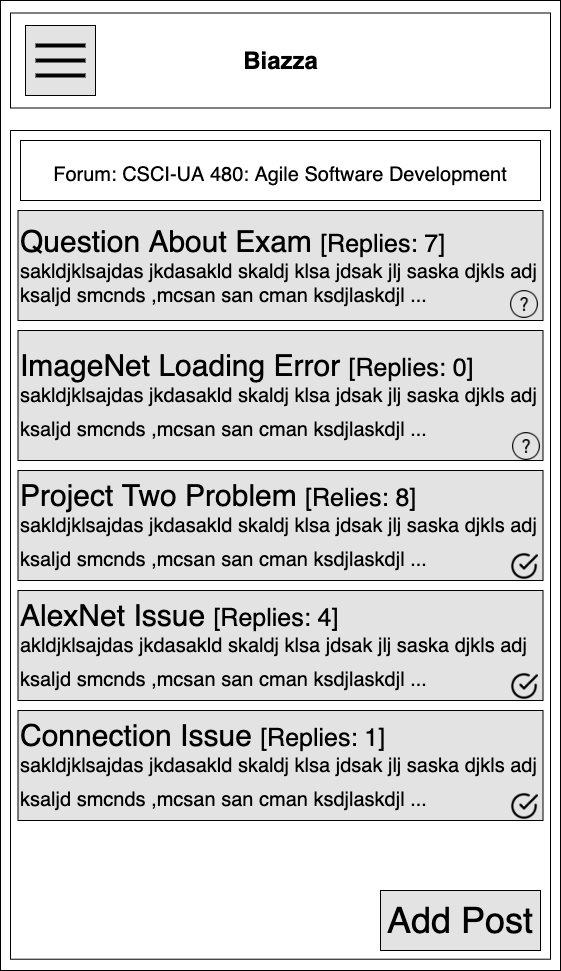

The diagram above was exported from draw.io. Its source (the exported page's mxGraphModel, read from the mxfile embedded in the PNG):
<mxGraphModel dx="1882" dy="1354" grid="1" gridSize="10" guides="1" tooltips="1" connect="1" arrows="1" fold="1" page="1" pageScale="1" pageWidth="850" pageHeight="1100" math="0" shadow="0">
  <root>
    <mxCell id="0" />
    <mxCell id="1" parent="0" />
    <mxCell id="2" value="" style="rounded=0;whiteSpace=wrap;html=1;" vertex="1" parent="1">
      <mxGeometry x="170" y="60" width="560" height="970" as="geometry" />
    </mxCell>
    <mxCell id="3" value="" style="rounded=0;whiteSpace=wrap;html=1;" vertex="1" parent="1">
      <mxGeometry x="180" y="190" width="540" height="828.72" as="geometry" />
    </mxCell>
    <mxCell id="4" value="" style="rounded=0;whiteSpace=wrap;html=1;" vertex="1" parent="1">
      <mxGeometry x="180" y="72.5" width="540" height="95" as="geometry" />
    </mxCell>
    <mxCell id="5" value="Biazza" style="text;strokeColor=none;fillColor=none;html=1;fontSize=24;fontStyle=1;verticalAlign=middle;align=center;" vertex="1" parent="1">
      <mxGeometry x="400" y="100" width="100" height="40" as="geometry" />
    </mxCell>
    <mxCell id="6" value="" style="whiteSpace=wrap;html=1;aspect=fixed;fillColor=#E3E3E3;" vertex="1" parent="1">
      <mxGeometry x="195" y="85" width="70" height="70" as="geometry" />
    </mxCell>
    <mxCell id="7" value="" style="line;strokeWidth=4;html=1;perimeter=backbonePerimeter;points=[];outlineConnect=0;" vertex="1" parent="1">
      <mxGeometry x="205" y="100" width="50" height="10" as="geometry" />
    </mxCell>
    <mxCell id="8" value="" style="line;strokeWidth=4;html=1;perimeter=backbonePerimeter;points=[];outlineConnect=0;" vertex="1" parent="1">
      <mxGeometry x="205" y="115" width="50" height="10" as="geometry" />
    </mxCell>
    <mxCell id="9" value="" style="line;strokeWidth=4;html=1;perimeter=backbonePerimeter;points=[];outlineConnect=0;" vertex="1" parent="1">
      <mxGeometry x="205" y="130" width="50" height="10" as="geometry" />
    </mxCell>
    <mxCell id="10" value="&lt;span style=&quot;font-size: 20px&quot;&gt;Forum: CSCI-UA 480: Agile Software Development&lt;/span&gt;&lt;span style=&quot;font-size: 30px&quot;&gt;&lt;b&gt;&lt;br&gt;&lt;/b&gt;&lt;/span&gt;" style="rounded=0;whiteSpace=wrap;html=1;" vertex="1" parent="1">
      <mxGeometry x="190" y="200" width="520" height="60" as="geometry" />
    </mxCell>
    <mxCell id="11" value="&lt;span style=&quot;font-size: 30px&quot;&gt;Project Two Problem&amp;nbsp;&lt;/span&gt;&lt;font style=&quot;font-size: 25px&quot;&gt;[Relies: 8]&lt;/font&gt;&lt;font style=&quot;font-size: 30px&quot;&gt;&amp;nbsp;&lt;/font&gt;&lt;span style=&quot;font-size: 30px&quot;&gt;&lt;br&gt;&lt;/span&gt;&lt;span style=&quot;font-size: 20px&quot;&gt;sakldjklsajdas jkdasakld skaldj klsa jdsak jlj saska djkls adj ksaljd smcnds ,mcsan san cman ksdjlaskdjl ...&lt;/span&gt;&lt;span style=&quot;font-size: 30px&quot;&gt;&lt;br&gt;&lt;/span&gt;" style="rounded=0;whiteSpace=wrap;html=1;align=left;fillColor=#E3E3E3;" vertex="1" parent="1">
      <mxGeometry x="187.5" y="530" width="525" height="110" as="geometry" />
    </mxCell>
    <mxCell id="12" value="&lt;span style=&quot;font-size: 30px&quot;&gt;ImageNet Loading Error&lt;/span&gt;&lt;font style=&quot;font-size: 30px&quot;&gt;&amp;nbsp;&lt;/font&gt;&lt;font style=&quot;font-size: 25px&quot;&gt;[Replies: 0]&lt;/font&gt;&lt;font style=&quot;font-size: 30px&quot;&gt;&amp;nbsp;&lt;br&gt;&lt;/font&gt;&lt;div&gt;&lt;/div&gt;&lt;span style=&quot;font-size: 20px&quot;&gt;sakldjklsajdas jkdasakld skaldj klsa jdsak jlj saska djkls adj ksaljd smcnds ,mcsan san cman ksdjlaskdjl ...&lt;/span&gt;&lt;span style=&quot;font-size: 30px&quot;&gt;&lt;br&gt;&lt;/span&gt;" style="rounded=0;whiteSpace=wrap;html=1;align=left;fillColor=#E3E3E3;" vertex="1" parent="1">
      <mxGeometry x="187.5" y="390" width="525" height="130" as="geometry" />
    </mxCell>
    <mxCell id="13" value="&lt;div&gt;&lt;font style=&quot;font-size: 30px&quot;&gt;Question About Exam &lt;/font&gt;&lt;font style=&quot;font-size: 25px&quot;&gt;[Replies: 7]&lt;/font&gt;&lt;/div&gt;&lt;div&gt;&lt;span style=&quot;font-size: 20px&quot;&gt;sakldjklsajdas jkdasakld skaldj klsa jdsak jlj saska djkls adj ksaljd smcnds ,mcsan san cman ksdjlaskdjl ...&lt;/span&gt;&lt;br&gt;&lt;/div&gt;" style="rounded=0;whiteSpace=wrap;html=1;align=left;fillColor=#E3E3E3;" vertex="1" parent="1">
      <mxGeometry x="187.5" y="270" width="525" height="110" as="geometry" />
    </mxCell>
    <mxCell id="14" value="&lt;font style=&quot;font-size: 36px&quot;&gt;Add Post&lt;/font&gt;" style="rounded=0;whiteSpace=wrap;html=1;fillColor=#E3E3E3;" vertex="1" parent="1">
      <mxGeometry x="550" y="950" width="160" height="60" as="geometry" />
    </mxCell>
    <mxCell id="15" value="" style="shape=image;html=1;verticalAlign=top;verticalLabelPosition=bottom;labelBackgroundColor=#ffffff;imageAspect=0;aspect=fixed;image=https://cdn2.iconfinder.com/data/icons/ios-7-icons/50/help-128.png" vertex="1" parent="1">
      <mxGeometry x="680" y="350" width="28" height="28" as="geometry" />
    </mxCell>
    <mxCell id="16" value="" style="shape=image;html=1;verticalAlign=top;verticalLabelPosition=bottom;labelBackgroundColor=#ffffff;imageAspect=0;aspect=fixed;image=https://cdn2.iconfinder.com/data/icons/ios-7-icons/50/help-128.png" vertex="1" parent="1">
      <mxGeometry x="682" y="492" width="28" height="28" as="geometry" />
    </mxCell>
    <mxCell id="17" value="" style="shape=image;html=1;verticalAlign=top;verticalLabelPosition=bottom;labelBackgroundColor=#ffffff;imageAspect=0;aspect=fixed;image=https://cdn1.iconfinder.com/data/icons/feather-2/24/check-circle-128.png" vertex="1" parent="1">
      <mxGeometry x="680" y="612" width="28" height="28" as="geometry" />
    </mxCell>
    <mxCell id="18" value="&lt;font style=&quot;font-size: 30px&quot;&gt;AlexNet Issue&amp;nbsp;&lt;/font&gt;&lt;font style=&quot;font-size: 25px&quot;&gt;[Replies: 4]&lt;/font&gt;&lt;font style=&quot;font-size: 30px&quot;&gt;&amp;nbsp;&lt;br&gt;&lt;/font&gt;&lt;span style=&quot;font-size: 20px&quot;&gt;akldjklsajdas jkdasakld skaldj klsa jdsak jlj saska djkls adj ksaljd smcnds ,mcsan san cman ksdjlaskdjl ...&lt;/span&gt;&lt;span style=&quot;font-size: 30px&quot;&gt;&lt;br&gt;&lt;/span&gt;" style="rounded=0;whiteSpace=wrap;html=1;align=left;fillColor=#E3E3E3;" vertex="1" parent="1">
      <mxGeometry x="187.5" y="650" width="525" height="110" as="geometry" />
    </mxCell>
    <mxCell id="19" value="" style="shape=image;html=1;verticalAlign=top;verticalLabelPosition=bottom;labelBackgroundColor=#ffffff;imageAspect=0;aspect=fixed;image=https://cdn1.iconfinder.com/data/icons/feather-2/24/check-circle-128.png" vertex="1" parent="1">
      <mxGeometry x="680" y="732" width="28" height="28" as="geometry" />
    </mxCell>
    <mxCell id="20" value="&lt;span style=&quot;font-size: 30px&quot;&gt;Connection Issue&amp;nbsp;&lt;/span&gt;&lt;font style=&quot;font-size: 25px&quot;&gt;[Replies: 1]&lt;/font&gt;&lt;font style=&quot;font-size: 30px&quot;&gt;&amp;nbsp;&lt;/font&gt;&lt;span style=&quot;font-size: 30px&quot;&gt;&lt;br&gt;&lt;/span&gt;&lt;span style=&quot;font-size: 20px&quot;&gt;sakldjklsajdas jkdasakld skaldj klsa jdsak jlj saska djkls adj ksaljd smcnds ,mcsan san cman ksdjlaskdjl ...&lt;/span&gt;&lt;span style=&quot;font-size: 30px&quot;&gt;&lt;br&gt;&lt;/span&gt;" style="rounded=0;whiteSpace=wrap;html=1;align=left;fillColor=#E3E3E3;" vertex="1" parent="1">
      <mxGeometry x="187.5" y="770" width="525" height="110" as="geometry" />
    </mxCell>
    <mxCell id="21" value="" style="shape=image;html=1;verticalAlign=top;verticalLabelPosition=bottom;labelBackgroundColor=#ffffff;imageAspect=0;aspect=fixed;image=https://cdn1.iconfinder.com/data/icons/feather-2/24/check-circle-128.png" vertex="1" parent="1">
      <mxGeometry x="680" y="852" width="28" height="28" as="geometry" />
    </mxCell>
  </root>
</mxGraphModel>